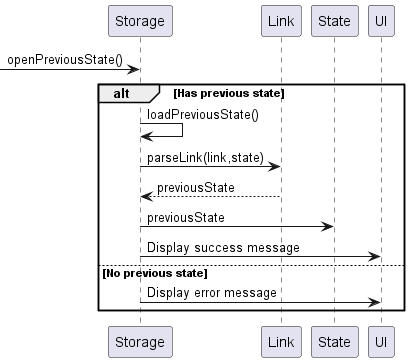

The diagram above was rendered by PlantUML. Its source (embedded in the PNG):
@startuml
'https://plantuml.com/sequence-diagram

->Storage:openPreviousState()
alt Has previous state
    Storage -> Storage: loadPreviousState()
    Storage -> Link: parseLink(link,state)
    Link --> Storage: previousState
    Storage -> State: previousState
    Storage -> UI: Display success message
else No previous state
    Storage -> UI : Display error message
end

@enduml